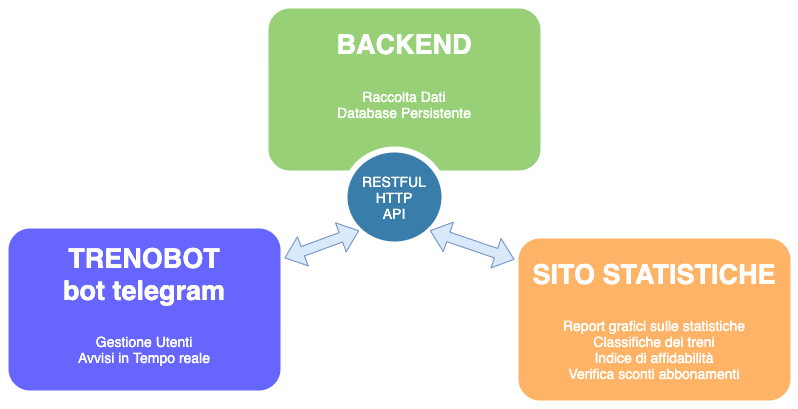

The diagram above was exported from draw.io. Its source (the exported page's mxGraphModel, read from the mxfile embedded in the PNG):
<mxGraphModel dx="1308" dy="2540" grid="1" gridSize="10" guides="1" tooltips="1" connect="1" arrows="1" fold="1" page="1" pageScale="1.5" pageWidth="1169" pageHeight="826" background="#ffffff" math="0" shadow="0">
  <root>
    <mxCell id="0" />
    <mxCell id="1" parent="0" />
    <mxCell id="60da8b9f42644d3a-2" value="" style="whiteSpace=wrap;html=1;rounded=1;shadow=0;strokeWidth=8;fontSize=20;align=center;fillColor=#97D077;strokeColor=#FFFFFF;" parent="1" vertex="1">
      <mxGeometry x="730" y="-180" width="280" height="170" as="geometry" />
    </mxCell>
    <mxCell id="60da8b9f42644d3a-3" value="BACKEND" style="text;html=1;strokeColor=none;fillColor=none;align=center;verticalAlign=middle;whiteSpace=wrap;rounded=0;shadow=0;fontSize=27;fontColor=#FFFFFF;fontStyle=1" parent="1" vertex="1">
      <mxGeometry x="730" y="-170" width="280" height="60" as="geometry" />
    </mxCell>
    <mxCell id="60da8b9f42644d3a-17" value="" style="whiteSpace=wrap;html=1;rounded=1;shadow=0;strokeWidth=8;fontSize=20;align=center;fillColor=#6666FF;strokeColor=#FFFFFF;" parent="1" vertex="1">
      <mxGeometry x="470" y="40" width="280" height="170" as="geometry" />
    </mxCell>
    <mxCell id="60da8b9f42644d3a-18" value="TRENOBOT&lt;br&gt;bot telegram" style="text;html=1;strokeColor=none;fillColor=none;align=center;verticalAlign=middle;whiteSpace=wrap;rounded=0;shadow=0;fontSize=27;fontColor=#FFFFFF;fontStyle=1" parent="1" vertex="1">
      <mxGeometry x="470" y="60" width="280" height="60" as="geometry" />
    </mxCell>
    <mxCell id="60da8b9f42644d3a-19" value="Raccolta Dati&lt;br&gt;Database Persistente&lt;br&gt;" style="text;html=1;strokeColor=none;fillColor=none;align=center;verticalAlign=middle;whiteSpace=wrap;rounded=0;shadow=0;fontSize=14;fontColor=#FFFFFF;" parent="1" vertex="1">
      <mxGeometry x="730" y="-125" width="280" height="90" as="geometry" />
    </mxCell>
    <mxCell id="60da8b9f42644d3a-22" value="RESTFUL&lt;br&gt;HTTP&lt;br&gt;API" style="ellipse;whiteSpace=wrap;html=1;rounded=0;shadow=0;strokeWidth=6;fontSize=14;align=center;fillColor=#397DAA;strokeColor=#FFFFFF;fontColor=#FFFFFF;" parent="1" vertex="1">
      <mxGeometry x="810" y="-35" width="100" height="95" as="geometry" />
    </mxCell>
    <mxCell id="pCWO53_dhG7gaXCmc20W-6" value="Gestione Utenti&lt;br&gt;Avvisi in Tempo reale&lt;br&gt;" style="text;html=1;strokeColor=none;fillColor=none;align=center;verticalAlign=middle;whiteSpace=wrap;rounded=0;shadow=0;fontSize=14;fontColor=#FFFFFF;" vertex="1" parent="1">
      <mxGeometry x="470" y="119.99999999999999" width="280" height="90" as="geometry" />
    </mxCell>
    <mxCell id="pCWO53_dhG7gaXCmc20W-7" value="" style="whiteSpace=wrap;html=1;rounded=1;shadow=0;strokeWidth=8;fontSize=20;align=center;fillColor=#FFB366;strokeColor=#FFFFFF;" vertex="1" parent="1">
      <mxGeometry x="980" y="50" width="280" height="170" as="geometry" />
    </mxCell>
    <mxCell id="pCWO53_dhG7gaXCmc20W-9" value="SITO STATISTICHE" style="text;html=1;strokeColor=none;fillColor=none;align=center;verticalAlign=middle;whiteSpace=wrap;rounded=0;shadow=0;fontSize=27;fontColor=#FFFFFF;fontStyle=1" vertex="1" parent="1">
      <mxGeometry x="980" y="60" width="280" height="60" as="geometry" />
    </mxCell>
    <mxCell id="pCWO53_dhG7gaXCmc20W-10" value="Report grafici sulle statistiche&lt;br&gt;Classifiche dei treni&lt;br&gt;Indice di affidabilità&lt;br&gt;Verifica sconti abbonamenti" style="text;html=1;strokeColor=none;fillColor=none;align=center;verticalAlign=middle;whiteSpace=wrap;rounded=0;shadow=0;fontSize=14;fontColor=#FFFFFF;" vertex="1" parent="1">
      <mxGeometry x="980" y="120" width="280" height="90" as="geometry" />
    </mxCell>
    <mxCell id="pCWO53_dhG7gaXCmc20W-11" value="" style="shape=flexArrow;endArrow=classic;startArrow=classic;html=1;entryX=0;entryY=1;entryDx=0;entryDy=0;fillColor=#dae8fc;strokeColor=#6c8ebf;" edge="1" parent="1" source="60da8b9f42644d3a-17" target="60da8b9f42644d3a-22">
      <mxGeometry width="50" height="50" relative="1" as="geometry">
        <mxPoint x="650" y="40" as="sourcePoint" />
        <mxPoint x="700" y="-10" as="targetPoint" />
      </mxGeometry>
    </mxCell>
    <mxCell id="pCWO53_dhG7gaXCmc20W-12" value="" style="shape=flexArrow;endArrow=classic;startArrow=classic;html=1;entryX=1;entryY=1;entryDx=0;entryDy=0;fillColor=#dae8fc;strokeColor=#6c8ebf;exitX=0;exitY=0.25;exitDx=0;exitDy=0;" edge="1" parent="1" source="pCWO53_dhG7gaXCmc20W-9" target="60da8b9f42644d3a-22">
      <mxGeometry width="50" height="50" relative="1" as="geometry">
        <mxPoint x="970" y="80" as="sourcePoint" />
        <mxPoint x="990.6446609406621" y="56.087572106371226" as="targetPoint" />
      </mxGeometry>
    </mxCell>
  </root>
</mxGraphModel>